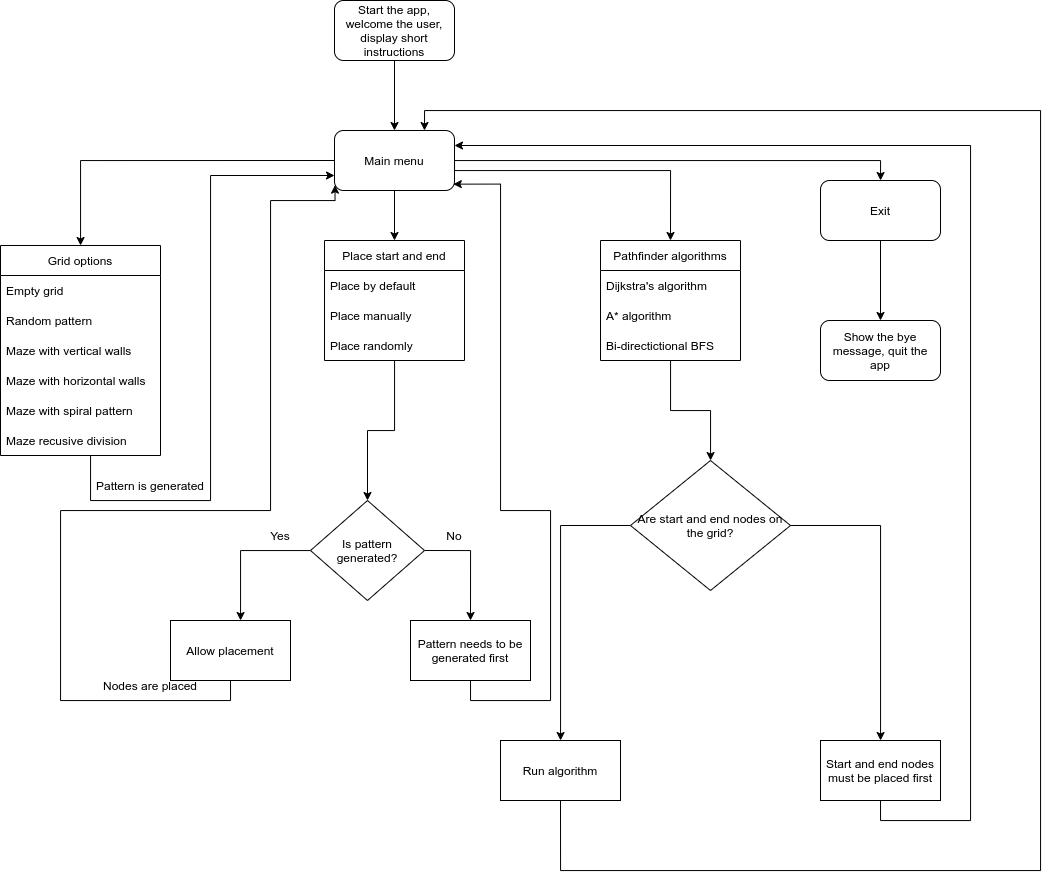

The diagram above was exported from draw.io. Its source (the exported page's mxGraphModel, read from the mxfile embedded in the PNG):
<mxGraphModel dx="2341" dy="1033" grid="1" gridSize="10" guides="1" tooltips="1" connect="1" arrows="1" fold="1" page="1" pageScale="1" pageWidth="827" pageHeight="1169" math="0" shadow="0">
  <root>
    <mxCell id="WIyWlLk6GJQsqaUBKTNV-0" />
    <mxCell id="WIyWlLk6GJQsqaUBKTNV-1" parent="WIyWlLk6GJQsqaUBKTNV-0" />
    <mxCell id="NtHf8rjGfC4r1qLinh-r-15" style="edgeStyle=orthogonalEdgeStyle;rounded=0;orthogonalLoop=1;jettySize=auto;html=1;exitX=0.5;exitY=1;exitDx=0;exitDy=0;entryX=0.5;entryY=0;entryDx=0;entryDy=0;" edge="1" parent="WIyWlLk6GJQsqaUBKTNV-1" source="NtHf8rjGfC4r1qLinh-r-0" target="NtHf8rjGfC4r1qLinh-r-1">
      <mxGeometry relative="1" as="geometry" />
    </mxCell>
    <mxCell id="NtHf8rjGfC4r1qLinh-r-0" value="Start the app, welcome the user, display short instructions" style="rounded=1;whiteSpace=wrap;html=1;" vertex="1" parent="WIyWlLk6GJQsqaUBKTNV-1">
      <mxGeometry x="354" y="40" width="120" height="60" as="geometry" />
    </mxCell>
    <mxCell id="NtHf8rjGfC4r1qLinh-r-14" style="edgeStyle=orthogonalEdgeStyle;rounded=0;orthogonalLoop=1;jettySize=auto;html=1;exitX=0;exitY=0.5;exitDx=0;exitDy=0;" edge="1" parent="WIyWlLk6GJQsqaUBKTNV-1" source="NtHf8rjGfC4r1qLinh-r-1" target="NtHf8rjGfC4r1qLinh-r-3">
      <mxGeometry relative="1" as="geometry" />
    </mxCell>
    <mxCell id="NtHf8rjGfC4r1qLinh-r-20" style="edgeStyle=orthogonalEdgeStyle;rounded=0;orthogonalLoop=1;jettySize=auto;html=1;exitX=0.5;exitY=1;exitDx=0;exitDy=0;entryX=0.5;entryY=0;entryDx=0;entryDy=0;" edge="1" parent="WIyWlLk6GJQsqaUBKTNV-1" source="NtHf8rjGfC4r1qLinh-r-1" target="NtHf8rjGfC4r1qLinh-r-16">
      <mxGeometry relative="1" as="geometry" />
    </mxCell>
    <mxCell id="NtHf8rjGfC4r1qLinh-r-41" style="edgeStyle=orthogonalEdgeStyle;rounded=0;orthogonalLoop=1;jettySize=auto;html=1;exitX=1;exitY=0.5;exitDx=0;exitDy=0;entryX=0.5;entryY=0;entryDx=0;entryDy=0;" edge="1" parent="WIyWlLk6GJQsqaUBKTNV-1" source="NtHf8rjGfC4r1qLinh-r-1" target="NtHf8rjGfC4r1qLinh-r-37">
      <mxGeometry relative="1" as="geometry">
        <Array as="points">
          <mxPoint x="474" y="210" />
          <mxPoint x="690" y="210" />
        </Array>
      </mxGeometry>
    </mxCell>
    <mxCell id="NtHf8rjGfC4r1qLinh-r-54" value="" style="edgeStyle=orthogonalEdgeStyle;rounded=0;orthogonalLoop=1;jettySize=auto;html=1;" edge="1" parent="WIyWlLk6GJQsqaUBKTNV-1" source="NtHf8rjGfC4r1qLinh-r-1" target="NtHf8rjGfC4r1qLinh-r-53">
      <mxGeometry relative="1" as="geometry">
        <Array as="points">
          <mxPoint x="900" y="200" />
        </Array>
      </mxGeometry>
    </mxCell>
    <mxCell id="NtHf8rjGfC4r1qLinh-r-1" value="Main menu" style="rounded=1;whiteSpace=wrap;html=1;" vertex="1" parent="WIyWlLk6GJQsqaUBKTNV-1">
      <mxGeometry x="354" y="170" width="120" height="60" as="geometry" />
    </mxCell>
    <mxCell id="NtHf8rjGfC4r1qLinh-r-30" value="" style="edgeStyle=orthogonalEdgeStyle;rounded=0;orthogonalLoop=1;jettySize=auto;html=1;entryX=0;entryY=0.75;entryDx=0;entryDy=0;" edge="1" parent="WIyWlLk6GJQsqaUBKTNV-1" source="NtHf8rjGfC4r1qLinh-r-3" target="NtHf8rjGfC4r1qLinh-r-1">
      <mxGeometry relative="1" as="geometry">
        <mxPoint x="350" y="210" as="targetPoint" />
        <Array as="points">
          <mxPoint x="110" y="540" />
          <mxPoint x="230" y="540" />
          <mxPoint x="230" y="215" />
        </Array>
      </mxGeometry>
    </mxCell>
    <mxCell id="NtHf8rjGfC4r1qLinh-r-3" value="Grid options" style="swimlane;fontStyle=0;childLayout=stackLayout;horizontal=1;startSize=30;horizontalStack=0;resizeParent=1;resizeParentMax=0;resizeLast=0;collapsible=1;marginBottom=0;" vertex="1" parent="WIyWlLk6GJQsqaUBKTNV-1">
      <mxGeometry x="20" y="285" width="160" height="210" as="geometry">
        <mxRectangle x="30" y="280" width="100" height="30" as="alternateBounds" />
      </mxGeometry>
    </mxCell>
    <mxCell id="NtHf8rjGfC4r1qLinh-r-4" value="Empty grid" style="text;strokeColor=none;fillColor=none;align=left;verticalAlign=middle;spacingLeft=4;spacingRight=4;overflow=hidden;points=[[0,0.5],[1,0.5]];portConstraint=eastwest;rotatable=0;" vertex="1" parent="NtHf8rjGfC4r1qLinh-r-3">
      <mxGeometry y="30" width="160" height="30" as="geometry" />
    </mxCell>
    <mxCell id="NtHf8rjGfC4r1qLinh-r-5" value="Random pattern" style="text;strokeColor=none;fillColor=none;align=left;verticalAlign=middle;spacingLeft=4;spacingRight=4;overflow=hidden;points=[[0,0.5],[1,0.5]];portConstraint=eastwest;rotatable=0;" vertex="1" parent="NtHf8rjGfC4r1qLinh-r-3">
      <mxGeometry y="60" width="160" height="30" as="geometry" />
    </mxCell>
    <mxCell id="NtHf8rjGfC4r1qLinh-r-6" value="Maze with vertical walls" style="text;strokeColor=none;fillColor=none;align=left;verticalAlign=middle;spacingLeft=4;spacingRight=4;overflow=hidden;points=[[0,0.5],[1,0.5]];portConstraint=eastwest;rotatable=0;" vertex="1" parent="NtHf8rjGfC4r1qLinh-r-3">
      <mxGeometry y="90" width="160" height="30" as="geometry" />
    </mxCell>
    <mxCell id="NtHf8rjGfC4r1qLinh-r-11" value="Maze with horizontal walls" style="text;strokeColor=none;fillColor=none;align=left;verticalAlign=middle;spacingLeft=4;spacingRight=4;overflow=hidden;points=[[0,0.5],[1,0.5]];portConstraint=eastwest;rotatable=0;" vertex="1" parent="NtHf8rjGfC4r1qLinh-r-3">
      <mxGeometry y="120" width="160" height="30" as="geometry" />
    </mxCell>
    <mxCell id="NtHf8rjGfC4r1qLinh-r-12" value="Maze with spiral pattern" style="text;strokeColor=none;fillColor=none;align=left;verticalAlign=middle;spacingLeft=4;spacingRight=4;overflow=hidden;points=[[0,0.5],[1,0.5]];portConstraint=eastwest;rotatable=0;" vertex="1" parent="NtHf8rjGfC4r1qLinh-r-3">
      <mxGeometry y="150" width="160" height="30" as="geometry" />
    </mxCell>
    <mxCell id="NtHf8rjGfC4r1qLinh-r-13" value="Maze recusive division" style="text;strokeColor=none;fillColor=none;align=left;verticalAlign=middle;spacingLeft=4;spacingRight=4;overflow=hidden;points=[[0,0.5],[1,0.5]];portConstraint=eastwest;rotatable=0;" vertex="1" parent="NtHf8rjGfC4r1qLinh-r-3">
      <mxGeometry y="180" width="160" height="30" as="geometry" />
    </mxCell>
    <mxCell id="NtHf8rjGfC4r1qLinh-r-22" value="" style="edgeStyle=orthogonalEdgeStyle;rounded=0;orthogonalLoop=1;jettySize=auto;html=1;" edge="1" parent="WIyWlLk6GJQsqaUBKTNV-1" source="NtHf8rjGfC4r1qLinh-r-16" target="NtHf8rjGfC4r1qLinh-r-21">
      <mxGeometry relative="1" as="geometry" />
    </mxCell>
    <mxCell id="NtHf8rjGfC4r1qLinh-r-16" value="Place start and end" style="swimlane;fontStyle=0;childLayout=stackLayout;horizontal=1;startSize=30;horizontalStack=0;resizeParent=1;resizeParentMax=0;resizeLast=0;collapsible=1;marginBottom=0;" vertex="1" parent="WIyWlLk6GJQsqaUBKTNV-1">
      <mxGeometry x="344" y="280" width="140" height="120" as="geometry" />
    </mxCell>
    <mxCell id="NtHf8rjGfC4r1qLinh-r-17" value="Place by default" style="text;strokeColor=none;fillColor=none;align=left;verticalAlign=middle;spacingLeft=4;spacingRight=4;overflow=hidden;points=[[0,0.5],[1,0.5]];portConstraint=eastwest;rotatable=0;" vertex="1" parent="NtHf8rjGfC4r1qLinh-r-16">
      <mxGeometry y="30" width="140" height="30" as="geometry" />
    </mxCell>
    <mxCell id="NtHf8rjGfC4r1qLinh-r-18" value="Place manually" style="text;strokeColor=none;fillColor=none;align=left;verticalAlign=middle;spacingLeft=4;spacingRight=4;overflow=hidden;points=[[0,0.5],[1,0.5]];portConstraint=eastwest;rotatable=0;" vertex="1" parent="NtHf8rjGfC4r1qLinh-r-16">
      <mxGeometry y="60" width="140" height="30" as="geometry" />
    </mxCell>
    <mxCell id="NtHf8rjGfC4r1qLinh-r-19" value="Place randomly" style="text;strokeColor=none;fillColor=none;align=left;verticalAlign=middle;spacingLeft=4;spacingRight=4;overflow=hidden;points=[[0,0.5],[1,0.5]];portConstraint=eastwest;rotatable=0;" vertex="1" parent="NtHf8rjGfC4r1qLinh-r-16">
      <mxGeometry y="90" width="140" height="30" as="geometry" />
    </mxCell>
    <mxCell id="NtHf8rjGfC4r1qLinh-r-24" value="" style="edgeStyle=orthogonalEdgeStyle;rounded=0;orthogonalLoop=1;jettySize=auto;html=1;" edge="1" parent="WIyWlLk6GJQsqaUBKTNV-1" source="NtHf8rjGfC4r1qLinh-r-21" target="NtHf8rjGfC4r1qLinh-r-23">
      <mxGeometry relative="1" as="geometry">
        <Array as="points">
          <mxPoint x="260" y="590" />
        </Array>
      </mxGeometry>
    </mxCell>
    <mxCell id="NtHf8rjGfC4r1qLinh-r-45" style="edgeStyle=orthogonalEdgeStyle;rounded=0;orthogonalLoop=1;jettySize=auto;html=1;exitX=1;exitY=0.5;exitDx=0;exitDy=0;entryX=0.5;entryY=0;entryDx=0;entryDy=0;" edge="1" parent="WIyWlLk6GJQsqaUBKTNV-1" source="NtHf8rjGfC4r1qLinh-r-21" target="NtHf8rjGfC4r1qLinh-r-26">
      <mxGeometry relative="1" as="geometry" />
    </mxCell>
    <mxCell id="NtHf8rjGfC4r1qLinh-r-21" value="Is pattern generated?" style="rhombus;whiteSpace=wrap;html=1;fontStyle=0;startSize=30;" vertex="1" parent="WIyWlLk6GJQsqaUBKTNV-1">
      <mxGeometry x="330" y="540" width="114" height="100" as="geometry" />
    </mxCell>
    <mxCell id="NtHf8rjGfC4r1qLinh-r-33" style="edgeStyle=orthogonalEdgeStyle;rounded=0;orthogonalLoop=1;jettySize=auto;html=1;exitX=0.5;exitY=1;exitDx=0;exitDy=0;entryX=0.004;entryY=0.911;entryDx=0;entryDy=0;entryPerimeter=0;" edge="1" parent="WIyWlLk6GJQsqaUBKTNV-1" source="NtHf8rjGfC4r1qLinh-r-23" target="NtHf8rjGfC4r1qLinh-r-1">
      <mxGeometry relative="1" as="geometry">
        <Array as="points">
          <mxPoint x="250" y="740" />
          <mxPoint x="80" y="740" />
          <mxPoint x="80" y="550" />
          <mxPoint x="290" y="550" />
          <mxPoint x="290" y="240" />
          <mxPoint x="355" y="240" />
        </Array>
      </mxGeometry>
    </mxCell>
    <mxCell id="NtHf8rjGfC4r1qLinh-r-23" value="Allow placement" style="whiteSpace=wrap;html=1;fontStyle=0;startSize=30;" vertex="1" parent="WIyWlLk6GJQsqaUBKTNV-1">
      <mxGeometry x="190" y="660" width="120" height="60" as="geometry" />
    </mxCell>
    <mxCell id="NtHf8rjGfC4r1qLinh-r-25" value="Yes" style="text;html=1;strokeColor=none;fillColor=none;align=center;verticalAlign=middle;whiteSpace=wrap;rounded=0;" vertex="1" parent="WIyWlLk6GJQsqaUBKTNV-1">
      <mxGeometry x="270" y="560" width="60" height="30" as="geometry" />
    </mxCell>
    <mxCell id="NtHf8rjGfC4r1qLinh-r-36" style="edgeStyle=orthogonalEdgeStyle;rounded=0;orthogonalLoop=1;jettySize=auto;html=1;exitX=0.5;exitY=1;exitDx=0;exitDy=0;entryX=0.99;entryY=0.894;entryDx=0;entryDy=0;entryPerimeter=0;" edge="1" parent="WIyWlLk6GJQsqaUBKTNV-1" source="NtHf8rjGfC4r1qLinh-r-26" target="NtHf8rjGfC4r1qLinh-r-1">
      <mxGeometry relative="1" as="geometry">
        <Array as="points">
          <mxPoint x="490" y="740" />
          <mxPoint x="570" y="740" />
          <mxPoint x="570" y="550" />
          <mxPoint x="520" y="550" />
          <mxPoint x="520" y="224" />
        </Array>
      </mxGeometry>
    </mxCell>
    <mxCell id="NtHf8rjGfC4r1qLinh-r-26" value="Pattern needs to be generated first" style="whiteSpace=wrap;html=1;fontStyle=0;startSize=30;" vertex="1" parent="WIyWlLk6GJQsqaUBKTNV-1">
      <mxGeometry x="430" y="660" width="120" height="60" as="geometry" />
    </mxCell>
    <mxCell id="NtHf8rjGfC4r1qLinh-r-31" value="Pattern is generated" style="text;html=1;strokeColor=none;fillColor=none;align=center;verticalAlign=middle;whiteSpace=wrap;rounded=0;" vertex="1" parent="WIyWlLk6GJQsqaUBKTNV-1">
      <mxGeometry x="110" y="510" width="120" height="30" as="geometry" />
    </mxCell>
    <mxCell id="NtHf8rjGfC4r1qLinh-r-43" value="" style="edgeStyle=orthogonalEdgeStyle;rounded=0;orthogonalLoop=1;jettySize=auto;html=1;" edge="1" parent="WIyWlLk6GJQsqaUBKTNV-1" source="NtHf8rjGfC4r1qLinh-r-37" target="NtHf8rjGfC4r1qLinh-r-42">
      <mxGeometry relative="1" as="geometry" />
    </mxCell>
    <mxCell id="NtHf8rjGfC4r1qLinh-r-37" value="Pathfinder algorithms" style="swimlane;fontStyle=0;childLayout=stackLayout;horizontal=1;startSize=30;horizontalStack=0;resizeParent=1;resizeParentMax=0;resizeLast=0;collapsible=1;marginBottom=0;" vertex="1" parent="WIyWlLk6GJQsqaUBKTNV-1">
      <mxGeometry x="620" y="280" width="140" height="120" as="geometry" />
    </mxCell>
    <mxCell id="NtHf8rjGfC4r1qLinh-r-38" value="Dijkstra's algorithm" style="text;strokeColor=none;fillColor=none;align=left;verticalAlign=middle;spacingLeft=4;spacingRight=4;overflow=hidden;points=[[0,0.5],[1,0.5]];portConstraint=eastwest;rotatable=0;" vertex="1" parent="NtHf8rjGfC4r1qLinh-r-37">
      <mxGeometry y="30" width="140" height="30" as="geometry" />
    </mxCell>
    <mxCell id="NtHf8rjGfC4r1qLinh-r-39" value="A* algorithm" style="text;strokeColor=none;fillColor=none;align=left;verticalAlign=middle;spacingLeft=4;spacingRight=4;overflow=hidden;points=[[0,0.5],[1,0.5]];portConstraint=eastwest;rotatable=0;" vertex="1" parent="NtHf8rjGfC4r1qLinh-r-37">
      <mxGeometry y="60" width="140" height="30" as="geometry" />
    </mxCell>
    <mxCell id="NtHf8rjGfC4r1qLinh-r-40" value="Bi-directictional BFS" style="text;strokeColor=none;fillColor=none;align=left;verticalAlign=middle;spacingLeft=4;spacingRight=4;overflow=hidden;points=[[0,0.5],[1,0.5]];portConstraint=eastwest;rotatable=0;" vertex="1" parent="NtHf8rjGfC4r1qLinh-r-37">
      <mxGeometry y="90" width="140" height="30" as="geometry" />
    </mxCell>
    <mxCell id="NtHf8rjGfC4r1qLinh-r-48" value="" style="edgeStyle=orthogonalEdgeStyle;rounded=0;orthogonalLoop=1;jettySize=auto;html=1;" edge="1" parent="WIyWlLk6GJQsqaUBKTNV-1" source="NtHf8rjGfC4r1qLinh-r-42" target="NtHf8rjGfC4r1qLinh-r-47">
      <mxGeometry relative="1" as="geometry" />
    </mxCell>
    <mxCell id="NtHf8rjGfC4r1qLinh-r-50" value="" style="edgeStyle=orthogonalEdgeStyle;rounded=0;orthogonalLoop=1;jettySize=auto;html=1;" edge="1" parent="WIyWlLk6GJQsqaUBKTNV-1" source="NtHf8rjGfC4r1qLinh-r-42" target="NtHf8rjGfC4r1qLinh-r-49">
      <mxGeometry relative="1" as="geometry" />
    </mxCell>
    <mxCell id="NtHf8rjGfC4r1qLinh-r-42" value="Are start and end nodes on the grid?" style="rhombus;whiteSpace=wrap;html=1;fontStyle=0;startSize=30;" vertex="1" parent="WIyWlLk6GJQsqaUBKTNV-1">
      <mxGeometry x="650" y="500" width="160" height="130" as="geometry" />
    </mxCell>
    <mxCell id="NtHf8rjGfC4r1qLinh-r-46" value="No" style="text;html=1;strokeColor=none;fillColor=none;align=center;verticalAlign=middle;whiteSpace=wrap;rounded=0;" vertex="1" parent="WIyWlLk6GJQsqaUBKTNV-1">
      <mxGeometry x="444" y="560" width="60" height="30" as="geometry" />
    </mxCell>
    <mxCell id="NtHf8rjGfC4r1qLinh-r-52" style="edgeStyle=orthogonalEdgeStyle;rounded=0;orthogonalLoop=1;jettySize=auto;html=1;exitX=0.5;exitY=1;exitDx=0;exitDy=0;entryX=0.75;entryY=0;entryDx=0;entryDy=0;" edge="1" parent="WIyWlLk6GJQsqaUBKTNV-1" source="NtHf8rjGfC4r1qLinh-r-47" target="NtHf8rjGfC4r1qLinh-r-1">
      <mxGeometry relative="1" as="geometry">
        <Array as="points">
          <mxPoint x="580" y="910" />
          <mxPoint x="1060" y="910" />
          <mxPoint x="1060" y="150" />
          <mxPoint x="444" y="150" />
        </Array>
      </mxGeometry>
    </mxCell>
    <mxCell id="NtHf8rjGfC4r1qLinh-r-47" value="Run algorithm" style="whiteSpace=wrap;html=1;fontStyle=0;startSize=30;" vertex="1" parent="WIyWlLk6GJQsqaUBKTNV-1">
      <mxGeometry x="520" y="780" width="120" height="60" as="geometry" />
    </mxCell>
    <mxCell id="NtHf8rjGfC4r1qLinh-r-51" style="edgeStyle=orthogonalEdgeStyle;rounded=0;orthogonalLoop=1;jettySize=auto;html=1;exitX=0.5;exitY=1;exitDx=0;exitDy=0;entryX=1;entryY=0.25;entryDx=0;entryDy=0;" edge="1" parent="WIyWlLk6GJQsqaUBKTNV-1" source="NtHf8rjGfC4r1qLinh-r-49" target="NtHf8rjGfC4r1qLinh-r-1">
      <mxGeometry relative="1" as="geometry">
        <Array as="points">
          <mxPoint x="900" y="860" />
          <mxPoint x="990" y="860" />
          <mxPoint x="990" y="185" />
        </Array>
      </mxGeometry>
    </mxCell>
    <mxCell id="NtHf8rjGfC4r1qLinh-r-49" value="Start and end nodes must be placed first" style="whiteSpace=wrap;html=1;fontStyle=0;startSize=30;" vertex="1" parent="WIyWlLk6GJQsqaUBKTNV-1">
      <mxGeometry x="840" y="780" width="120" height="60" as="geometry" />
    </mxCell>
    <mxCell id="NtHf8rjGfC4r1qLinh-r-56" value="" style="edgeStyle=orthogonalEdgeStyle;rounded=0;orthogonalLoop=1;jettySize=auto;html=1;" edge="1" parent="WIyWlLk6GJQsqaUBKTNV-1" source="NtHf8rjGfC4r1qLinh-r-53" target="NtHf8rjGfC4r1qLinh-r-55">
      <mxGeometry relative="1" as="geometry" />
    </mxCell>
    <mxCell id="NtHf8rjGfC4r1qLinh-r-53" value="Exit" style="whiteSpace=wrap;html=1;rounded=1;" vertex="1" parent="WIyWlLk6GJQsqaUBKTNV-1">
      <mxGeometry x="840" y="220" width="120" height="60" as="geometry" />
    </mxCell>
    <mxCell id="NtHf8rjGfC4r1qLinh-r-55" value="Show the bye message, quit the app" style="whiteSpace=wrap;html=1;rounded=1;" vertex="1" parent="WIyWlLk6GJQsqaUBKTNV-1">
      <mxGeometry x="840" y="360" width="120" height="60" as="geometry" />
    </mxCell>
    <mxCell id="NtHf8rjGfC4r1qLinh-r-57" value="Nodes are placed" style="text;html=1;strokeColor=none;fillColor=none;align=center;verticalAlign=middle;whiteSpace=wrap;rounded=0;" vertex="1" parent="WIyWlLk6GJQsqaUBKTNV-1">
      <mxGeometry x="110" y="710" width="120" height="30" as="geometry" />
    </mxCell>
  </root>
</mxGraphModel>